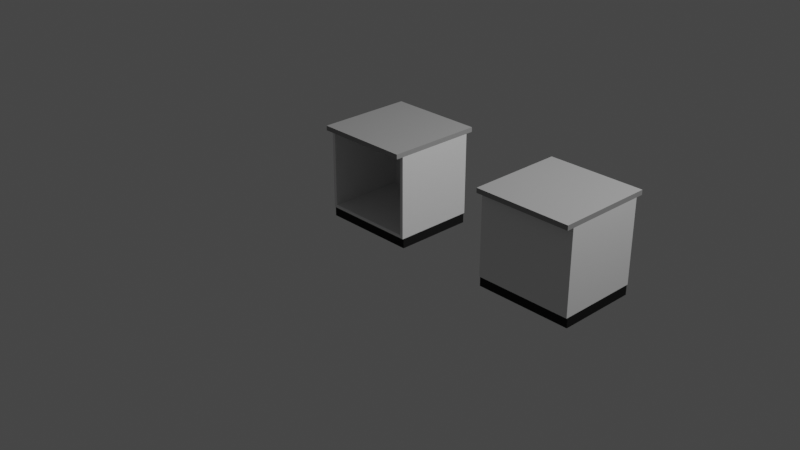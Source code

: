 # Source: LabFurnishing.blend  (saved by Blender 2.82.7; exported with 4.5.12 LTS)
import bpy
from mathutils import Matrix  # noqa: F401  (used for matrix-valued properties, if any)

bpy.ops.wm.read_factory_settings(use_empty=True)
scene = bpy.context.scene
scene.name = 'Scene'

# ---- collections
col_collection = bpy.data.collections.new('Collection'); scene.collection.children.link(col_collection)
col_furnishing = bpy.data.collections.new('Furnishing'); scene.collection.children.link(col_furnishing)

# ---- materials (node trees are filled in below, after node groups)
mat_top = bpy.data.materials.new('Top')
mat_top.use_transparent_shadow = False
mat_top.diffuse_color = (0.326, 0.326, 0.326, 1.0)
mat_top.roughness = 0.7507
mat_base = bpy.data.materials.new('Base')
mat_base.use_transparent_shadow = False
mat_base.roughness = 0.6537
mat_base.specular_intensity = 0.5075
mat_bottom = bpy.data.materials.new('Bottom')
mat_bottom.use_transparent_shadow = False
mat_bottom.diffuse_color = (0.01942, 0.01942, 0.01942, 1.0)
mat_bottom.roughness = 0.8254
mat_bottom.specular_intensity = 0.3507

# ---- material node trees

# ---- world
world_world = bpy.data.worlds.new('World'); scene.world = world_world
world_world.use_nodes = True; world_world.node_tree.nodes.clear()
_N = world_world.node_tree.nodes; _L = world_world.node_tree.links
n0 = _N.new('ShaderNodeOutputWorld'); n0.name = 'World Output'; n0.location = (300, 300)
n1 = _N.new('ShaderNodeBackground'); n1.name = 'Background'; n1.location = (10, 300)
n1.inputs[0].default_value = (0.05088, 0.05088, 0.05088, 1.0)
_L.new(n1.outputs[0], n0.inputs[0])
n0.is_active_output = True
world_world.color = (0.05088, 0.05088, 0.05088)
world_world.use_sun_shadow = False
world_world.sun_shadow_jitter_overblur = 0.0

# ---- cameras
cam_camera = bpy.data.cameras.new('Camera')
cam_camera.clip_end = 100.0
cam_camera.ortho_scale = 7.314

# ---- lights
light_light = bpy.data.lights.new('Light', 'POINT')
light_light.transmission_factor = 0.0
light_light.energy = 1000.0
light_light.shadow_soft_size = 0.1
light_light.shadow_maximum_resolution = 0.006
light_light.use_absolute_resolution = True

# ---- meshes
me_defaultmesh = bpy.data.meshes.new('DefaultMesh')
me_defaultmesh.from_pydata([(-0.5, -0.4127, 5.96e-08), (-0.5, -0.5, 1.0), (-0.5, 0.4127, 5.96e-08), (-0.5, 0.5, 1.0), (0.5, -0.4127, 5.96e-08), (0.5, -0.5, 1.0), (0.5, 0.4127, 5.96e-08), (0.5, 0.5, 1.0), (-0.5, -0.5, 0.9515), (-0.5, 0.5, 0.9515), (0.5, 0.5, 0.9515), (0.5, -0.5, 0.9515), (-0.5, 0.425, 0.9512), (0.5, 0.425, 0.9514), (0.5, -0.425, 0.9514), (-0.5, -0.425, 0.9512), (0.5, -0.425, 1.0), (0.5, 0.425, 1.0), (-0.5, 0.425, 1.0), (-0.5, -0.425, 1.0), (-0.5, 0.4127, 0.09999), (0.5, 0.4127, 0.1), (0.5, -0.4127, 0.1), (-0.5, -0.4127, 0.09999), (-0.5, -0.425, 0.09999), (-0.5, 0.425, 0.09999), (0.5, 0.425, 0.1), (0.5, -0.425, 0.1)], [], [(9, 3, 7, 10), (8, 1, 19, 15), (11, 5, 1, 8), (2, 6, 4, 0), (14, 11, 8, 15), (12, 9, 10, 13), (25, 12, 13, 26), (24, 15, 12, 25), (27, 14, 15, 24), (26, 13, 14, 27), (14, 16, 5, 11), (10, 7, 17, 13), (13, 17, 16, 14), (1, 5, 16, 19), (12, 18, 3, 9), (15, 19, 18, 12), (7, 3, 18, 17), (17, 18, 19, 16), (6, 21, 22, 4), (4, 22, 23, 0), (0, 23, 20, 2), (2, 20, 21, 6), (21, 26, 27, 22), (22, 27, 24, 23), (23, 24, 25, 20), (20, 25, 26, 21)])
me_defaultmesh.polygons.foreach_set('material_index', [0, 0, 0, 2, 0, 0, 1, 1, 1, 1, 0, 0, 0, 0, 0, 0, 0, 0, 2, 2, 2, 2, 1, 1, 1, 1])
_uv = me_defaultmesh.uv_layers.new(name='UVMap')
_uv.uv.foreach_set('vector', [0.6129, 0.25, 0.625, 0.25, 0.625, 0.5, 0.6129, 0.5, 0.6129, 0.0, 0.625, 0.0, 0.625, 0.01786, 0.6129, 0.02028, 0.6129, 0.75, 0.625, 0.75, 0.625, 1.0, 0.6129, 1.0, 0.125, 0.5, 0.375, 0.5, 0.375, 0.75, 0.125, 0.75, 0.604, 0.75, 0.6129, 0.75, 0.6129, 1.0, 0.604, 1.0, 0.604, 0.25, 0.6129, 0.25, 0.6129, 0.5, 0.604, 0.5, 0.3915, 0.25, 0.604, 0.25, 0.604, 0.5, 0.3915, 0.5, 0.3915, 0.0, 0.604, 0.0, 0.604, 0.25, 0.3915, 0.25, 0.3915, 0.75, 0.604, 0.75, 0.604, 1.0, 0.3915, 1.0, 0.3915, 0.5, 0.604, 0.5, 0.604, 0.75, 0.3915, 0.75, 0.6129, 0.7311, 0.625, 0.7317, 0.625, 0.75, 0.6129, 0.75, 0.6129, 0.5, 0.625, 0.5, 0.625, 0.5187, 0.6129, 0.5187, 0.6129, 0.5187, 0.625, 0.5187, 0.625, 0.7317, 0.6129, 0.7311, 0.625, 0.0, 0.625, 0.75, 0.625, 0.7317, 0.625, 0.01786, 0.6129, 0.2297, 0.625, 0.2317, 0.625, 0.25, 0.6129, 0.25, 0.6129, 0.02028, 0.625, 0.01786, 0.625, 0.2317, 0.6129, 0.2297, 0.625, 0.5, 0.625, 0.25, 0.625, 0.2317, 0.625, 0.5187, 0.625, 0.5187, 0.625, 0.2317, 0.625, 0.01786, 0.625, 0.7317, 0.375, 0.5, 0.3915, 0.5, 0.3915, 0.75, 0.375, 0.75, 0.375, 0.75, 0.3915, 0.75, 0.3915, 1.0, 0.375, 1.0, 0.375, 0.0, 0.3915, 0.0, 0.3915, 0.25, 0.375, 0.25, 0.375, 0.25, 0.3915, 0.25, 0.3915, 0.5, 0.375, 0.5, 0.3915, 0.5, 0.3915, 0.5, 0.3915, 0.75, 0.3915, 0.75, 0.3915, 0.75, 0.3915, 0.75, 0.3915, 1.0, 0.3915, 1.0, 0.3915, 0.0, 0.3915, 0.0, 0.3915, 0.25, 0.3915, 0.25, 0.3915, 0.25, 0.3915, 0.25, 0.3915, 0.5, 0.3915, 0.5])
me_defaultmesh.materials.append(mat_top)
me_defaultmesh.materials.append(mat_base)
me_defaultmesh.materials.append(mat_bottom)
me_defaultmesh.use_remesh_fix_poles = True
me_defaultmesh.use_remesh_preserve_attributes = False
me_defaultmesh.use_mirror_vertex_groups = False
me_defaultmesh.update()
me_drawersmesh = bpy.data.meshes.new('DrawersMesh')
me_drawersmesh.from_pydata([(-0.5, -0.4127, 5.96e-08), (-0.5, -0.5, 1.0), (-0.5, 0.4127, 5.96e-08), (-0.5, 0.5, 1.0), (0.5, -0.4127, 5.96e-08), (0.5, -0.5, 1.0), (0.5, 0.4127, 5.96e-08), (0.5, 0.5, 1.0), (-0.5, -0.5, 0.9515), (-0.5, 0.5, 0.9515), (0.5, 0.5, 0.9515), (0.5, -0.5, 0.9515), (-0.5, 0.425, 0.9512), (0.5, 0.425, 0.9514), (0.4662, -0.425, 0.9176), (-0.4662, -0.425, 0.9174), (0.5, -0.425, 1.0), (0.5, 0.425, 1.0), (-0.5, 0.425, 1.0), (-0.5, -0.425, 1.0), (-0.5, 0.4127, 0.09999), (0.5, 0.4127, 0.1), (0.5, -0.4127, 0.1), (-0.5, -0.4127, 0.09999), (-0.4662, -0.425, 0.1338), (-0.5, 0.425, 0.09999), (0.5, 0.425, 0.1), (0.4662, -0.425, 0.1338), (-0.5, -0.425, 0.09999), (-0.5, -0.425, 0.9512), (0.5, -0.425, 0.9514), (0.5, -0.425, 0.1), (-0.4662, 0.3916, 0.1338), (-0.4662, 0.3916, 0.9174), (0.4662, 0.3916, 0.9176), (0.4662, 0.3916, 0.1338)], [], [(9, 3, 7, 10), (8, 1, 19, 29), (11, 5, 1, 8), (2, 6, 4, 0), (30, 11, 8, 29), (12, 9, 10, 13), (25, 12, 13, 26), (28, 29, 12, 25), (27, 14, 34, 35), (26, 13, 30, 31), (30, 16, 5, 11), (10, 7, 17, 13), (13, 17, 16, 30), (1, 5, 16, 19), (12, 18, 3, 9), (29, 19, 18, 12), (7, 3, 18, 17), (17, 18, 19, 16), (6, 21, 22, 4), (4, 22, 23, 0), (0, 23, 20, 2), (2, 20, 21, 6), (21, 26, 31, 22), (22, 31, 28, 23), (23, 28, 25, 20), (20, 25, 26, 21), (24, 15, 29, 28), (15, 14, 30, 29), (14, 27, 31, 30), (27, 24, 28, 31), (35, 34, 33, 32), (15, 24, 32, 33), (24, 27, 35, 32), (14, 15, 33, 34)])
me_drawersmesh.polygons.foreach_set('material_index', [0, 0, 0, 2, 0, 0, 1, 1, 1, 1, 0, 0, 0, 0, 0, 0, 0, 0, 2, 2, 2, 2, 1, 1, 1, 1, 1, 1, 1, 1, 1, 1, 1, 1])
_uv = me_drawersmesh.uv_layers.new(name='UVMap')
_uv.uv.foreach_set('vector', [0.6129, 0.25, 0.625, 0.25, 0.625, 0.5, 0.6129, 0.5, 0.6129, 0.0, 0.625, 0.0, 0.625, 0.01786, 0.6129, 0.02028, 0.6129, 0.75, 0.625, 0.75, 0.625, 1.0, 0.6129, 1.0, 0.125, 0.5, 0.375, 0.5, 0.375, 0.75, 0.125, 0.75, 0.604, 0.75, 0.6129, 0.75, 0.6129, 1.0, 0.604, 1.0, 0.604, 0.25, 0.6129, 0.25, 0.6129, 0.5, 0.604, 0.5, 0.3915, 0.25, 0.604, 0.25, 0.604, 0.5, 0.3915, 0.5, 0.3915, 0.0, 0.604, 0.0, 0.604, 0.25, 0.3915, 0.25, 0.3999, 0.7584, 0.5956, 0.7584, 0.5956, 0.7584, 0.3999, 0.7584, 0.3915, 0.5, 0.604, 0.5, 0.604, 0.75, 0.3915, 0.75, 0.6129, 0.7311, 0.625, 0.7317, 0.625, 0.75, 0.6129, 0.75, 0.6129, 0.5, 0.625, 0.5, 0.625, 0.5187, 0.6129, 0.5187, 0.6129, 0.5187, 0.625, 0.5187, 0.625, 0.7317, 0.6129, 0.7311, 0.625, 0.0, 0.625, 0.75, 0.625, 0.7317, 0.625, 0.01786, 0.6129, 0.2297, 0.625, 0.2317, 0.625, 0.25, 0.6129, 0.25, 0.6129, 0.02028, 0.625, 0.01786, 0.625, 0.2317, 0.6129, 0.2297, 0.625, 0.5, 0.625, 0.25, 0.625, 0.2317, 0.625, 0.5187, 0.625, 0.5187, 0.625, 0.2317, 0.625, 0.01786, 0.625, 0.7317, 0.375, 0.5, 0.3915, 0.5, 0.3915, 0.75, 0.375, 0.75, 0.375, 0.75, 0.3915, 0.75, 0.3915, 1.0, 0.375, 1.0, 0.375, 0.0, 0.3915, 0.0, 0.3915, 0.25, 0.375, 0.25, 0.375, 0.25, 0.3915, 0.25, 0.3915, 0.5, 0.375, 0.5, 0.3915, 0.5, 0.3915, 0.5, 0.3915, 0.75, 0.3915, 0.75, 0.3915, 0.75, 0.3915, 0.75, 0.3915, 1.0, 0.3915, 1.0, 0.3915, 0.0, 0.3915, 0.0, 0.3915, 0.25, 0.3915, 0.25, 0.3915, 0.25, 0.3915, 0.25, 0.3915, 0.5, 0.3915, 0.5, 0.4, 0.9916, 0.5956, 0.9916, 0.604, 1.0, 0.3915, 1.0, 0.5956, 0.9916, 0.5956, 0.7584, 0.604, 0.75, 0.604, 1.0, 0.5956, 0.7584, 0.3999, 0.7584, 0.3915, 0.75, 0.604, 0.75, 0.3999, 0.7584, 0.4, 0.9916, 0.3915, 1.0, 0.3915, 0.75, 0.3999, 0.7584, 0.5956, 0.7584, 0.5956, 0.9916, 0.4, 0.9916, 0.5956, 0.9916, 0.4, 0.9916, 0.4, 0.9916, 0.5956, 0.9916, 0.4, 0.9916, 0.3999, 0.7584, 0.3999, 0.7584, 0.4, 0.9916, 0.5956, 0.7584, 0.5956, 0.9916, 0.5956, 0.9916, 0.5956, 0.7584])
me_drawersmesh.materials.append(mat_top)
me_drawersmesh.materials.append(mat_base)
me_drawersmesh.materials.append(mat_bottom)
me_drawersmesh.use_remesh_fix_poles = True
me_drawersmesh.use_remesh_preserve_attributes = False
me_drawersmesh.use_mirror_vertex_groups = False
me_drawersmesh.update()

# ---- objects
ob_light = bpy.data.objects.new('Light', light_light)
ob_camera = bpy.data.objects.new('Camera', cam_camera)
ob_default = bpy.data.objects.new('Default', me_defaultmesh)
ob_drawers = bpy.data.objects.new('Drawers', me_drawersmesh)

# ---- transforms, parenting, visibility, modifiers, constraints
ob_light.location = (4.076, 1.005, 5.904)
ob_light.rotation_euler = (0.6503, 0.05522, 1.866)
ob_light.lock_rotations_4d = False
ob_light.empty_display_type = 'ARROWS'
ob_light.color = (0.0, 0.0, 0.0, 0.0)
ob_light.lineart.crease_threshold = 0.0
ob_camera.location = (7.359, -6.926, 4.958)
ob_camera.rotation_euler = (1.109, 0.0, 0.8149)
ob_camera.lock_rotations_4d = False
ob_camera.empty_display_type = 'ARROWS'
ob_camera.color = (0.0, 0.0, 0.0, 0.0)
ob_camera.display_type = 'WIRE'
ob_camera.lineart.crease_threshold = 0.0
ob_default.location = (2.0, 0.0, 0.0)
ob_default.lineart.crease_threshold = 0.0
ob_drawers.location = (0.0, 0.0, 0.0)
ob_drawers.lineart.crease_threshold = 0.0

# ---- collection membership
col_collection.objects.link(ob_light)
col_collection.objects.link(ob_camera)
col_furnishing.objects.link(ob_default)
col_furnishing.objects.link(ob_drawers)

# ---- scene / render settings (as saved in the file)
scene.camera = ob_camera
scene.frame_start = 1; scene.frame_end = 250; scene.frame_set(1)
scene.render.engine = 'BLENDER_EEVEE_NEXT'
scene.cycles.use_denoising = False
scene.cycles.samples = 128
scene.cycles.sampling_pattern = 'TABULATED_SOBOL'
scene.cycles.use_adaptive_sampling = False
scene.cycles.use_light_tree = False
scene.view_settings.view_transform = 'Filmic'
bpy.context.view_layer.update()
